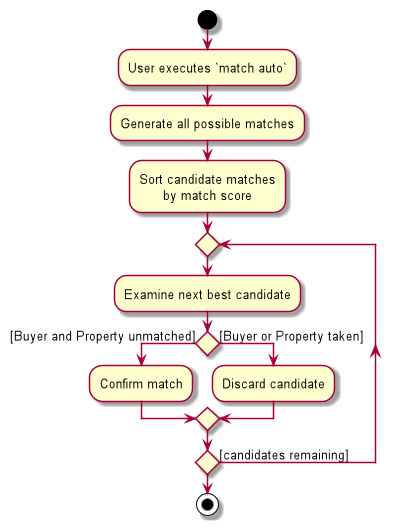

The diagram above was rendered by PlantUML. Its source (embedded in the PNG):
@startuml
skinparam defaultTextAlignment center
skinparam DefaultFontSize 13
scale 400 width

start
:User executes `match auto`;
:Generate all possible matches;
:Sort candidate matches
by match score;
repeat
    :Examine next best candidate;
    if () then ([Buyer and Property unmatched])
        :Confirm match;
    else ([Buyer or Property taken])
        :Discard candidate;
    endif
repeat while () is ([candidates remaining])
stop
@enduml